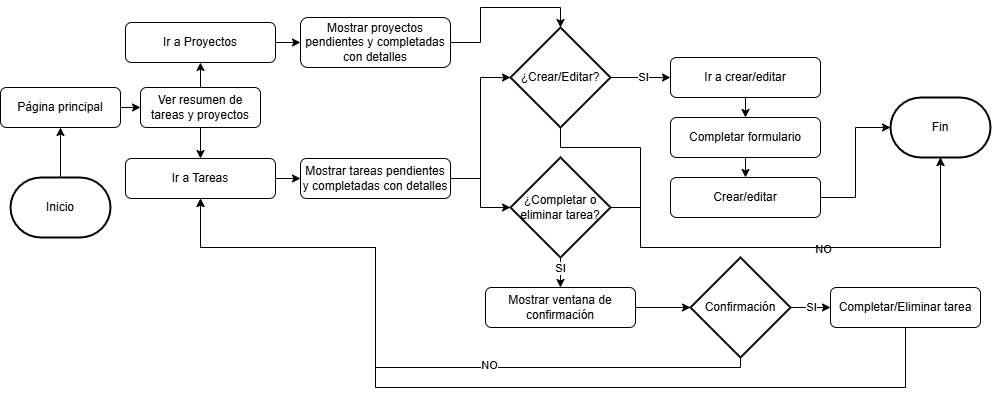

The diagram above was exported from draw.io. Its source (the exported page's mxGraphModel, read from the mxfile embedded in the PNG):
<mxGraphModel dx="880" dy="460" grid="1" gridSize="10" guides="1" tooltips="1" connect="1" arrows="1" fold="1" page="1" pageScale="1" pageWidth="827" pageHeight="1169" math="0" shadow="0">
  <root>
    <mxCell id="WIyWlLk6GJQsqaUBKTNV-0" />
    <mxCell id="WIyWlLk6GJQsqaUBKTNV-1" parent="WIyWlLk6GJQsqaUBKTNV-0" />
    <mxCell id="kq-nA9VFt-uqac_BsXs--75" style="edgeStyle=orthogonalEdgeStyle;rounded=0;orthogonalLoop=1;jettySize=auto;html=1;exitX=0.5;exitY=0;exitDx=0;exitDy=0;exitPerimeter=0;entryX=0.5;entryY=1;entryDx=0;entryDy=0;" parent="WIyWlLk6GJQsqaUBKTNV-1" source="kq-nA9VFt-uqac_BsXs--0" target="kq-nA9VFt-uqac_BsXs--1" edge="1">
      <mxGeometry relative="1" as="geometry" />
    </mxCell>
    <mxCell id="kq-nA9VFt-uqac_BsXs--0" value="Inicio" style="strokeWidth=2;html=1;shape=mxgraph.flowchart.terminator;whiteSpace=wrap;" parent="WIyWlLk6GJQsqaUBKTNV-1" vertex="1">
      <mxGeometry x="240" y="250" width="100" height="60" as="geometry" />
    </mxCell>
    <mxCell id="kq-nA9VFt-uqac_BsXs--5" style="edgeStyle=orthogonalEdgeStyle;rounded=0;orthogonalLoop=1;jettySize=auto;html=1;exitX=1;exitY=0.5;exitDx=0;exitDy=0;entryX=0;entryY=0.5;entryDx=0;entryDy=0;" parent="WIyWlLk6GJQsqaUBKTNV-1" source="kq-nA9VFt-uqac_BsXs--1" target="kq-nA9VFt-uqac_BsXs--4" edge="1">
      <mxGeometry relative="1" as="geometry" />
    </mxCell>
    <mxCell id="kq-nA9VFt-uqac_BsXs--1" value="Página principal" style="rounded=1;whiteSpace=wrap;html=1;fontSize=12;glass=0;strokeWidth=1;shadow=0;" parent="WIyWlLk6GJQsqaUBKTNV-1" vertex="1">
      <mxGeometry x="230" y="160" width="120" height="40" as="geometry" />
    </mxCell>
    <mxCell id="fK7gMd7X_FuJhdZm0fJz-5" style="edgeStyle=orthogonalEdgeStyle;rounded=0;orthogonalLoop=1;jettySize=auto;html=1;exitX=0.5;exitY=0;exitDx=0;exitDy=0;entryX=0.5;entryY=1;entryDx=0;entryDy=0;" edge="1" parent="WIyWlLk6GJQsqaUBKTNV-1" source="kq-nA9VFt-uqac_BsXs--4" target="kq-nA9VFt-uqac_BsXs--21">
      <mxGeometry relative="1" as="geometry" />
    </mxCell>
    <mxCell id="fK7gMd7X_FuJhdZm0fJz-6" style="edgeStyle=orthogonalEdgeStyle;rounded=0;orthogonalLoop=1;jettySize=auto;html=1;exitX=0.5;exitY=1;exitDx=0;exitDy=0;entryX=0.5;entryY=0;entryDx=0;entryDy=0;" edge="1" parent="WIyWlLk6GJQsqaUBKTNV-1" source="kq-nA9VFt-uqac_BsXs--4" target="kq-nA9VFt-uqac_BsXs--10">
      <mxGeometry relative="1" as="geometry" />
    </mxCell>
    <mxCell id="kq-nA9VFt-uqac_BsXs--4" value="Ver resumen de tareas y proyectos" style="rounded=1;whiteSpace=wrap;html=1;fontSize=12;glass=0;strokeWidth=1;shadow=0;" parent="WIyWlLk6GJQsqaUBKTNV-1" vertex="1">
      <mxGeometry x="370" y="160" width="120" height="40" as="geometry" />
    </mxCell>
    <mxCell id="fK7gMd7X_FuJhdZm0fJz-4" style="edgeStyle=orthogonalEdgeStyle;rounded=0;orthogonalLoop=1;jettySize=auto;html=1;exitX=1;exitY=0.5;exitDx=0;exitDy=0;entryX=0;entryY=0.5;entryDx=0;entryDy=0;" edge="1" parent="WIyWlLk6GJQsqaUBKTNV-1" source="kq-nA9VFt-uqac_BsXs--10" target="kq-nA9VFt-uqac_BsXs--16">
      <mxGeometry relative="1" as="geometry" />
    </mxCell>
    <mxCell id="kq-nA9VFt-uqac_BsXs--10" value="Ir a Tareas" style="rounded=1;whiteSpace=wrap;html=1;fontSize=12;glass=0;strokeWidth=1;shadow=0;" parent="WIyWlLk6GJQsqaUBKTNV-1" vertex="1">
      <mxGeometry x="355" y="231" width="150" height="40" as="geometry" />
    </mxCell>
    <mxCell id="kq-nA9VFt-uqac_BsXs--13" value="Mostrar proyectos pendientes y completadas con detalles" style="rounded=1;whiteSpace=wrap;html=1;fontSize=12;glass=0;strokeWidth=1;shadow=0;" parent="WIyWlLk6GJQsqaUBKTNV-1" vertex="1">
      <mxGeometry x="530" y="90" width="150" height="50" as="geometry" />
    </mxCell>
    <mxCell id="kq-nA9VFt-uqac_BsXs--16" value="Mostrar tareas pendientes y completadas con detalles" style="rounded=1;whiteSpace=wrap;html=1;fontSize=12;glass=0;strokeWidth=1;shadow=0;" parent="WIyWlLk6GJQsqaUBKTNV-1" vertex="1">
      <mxGeometry x="530" y="231" width="150" height="40" as="geometry" />
    </mxCell>
    <mxCell id="fK7gMd7X_FuJhdZm0fJz-3" style="edgeStyle=orthogonalEdgeStyle;rounded=0;orthogonalLoop=1;jettySize=auto;html=1;exitX=1;exitY=0.5;exitDx=0;exitDy=0;entryX=0;entryY=0.5;entryDx=0;entryDy=0;" edge="1" parent="WIyWlLk6GJQsqaUBKTNV-1" source="kq-nA9VFt-uqac_BsXs--21" target="kq-nA9VFt-uqac_BsXs--13">
      <mxGeometry relative="1" as="geometry" />
    </mxCell>
    <mxCell id="kq-nA9VFt-uqac_BsXs--21" value="Ir a Proyectos" style="rounded=1;whiteSpace=wrap;html=1;fontSize=12;glass=0;strokeWidth=1;shadow=0;" parent="WIyWlLk6GJQsqaUBKTNV-1" vertex="1">
      <mxGeometry x="355" y="95" width="150" height="40" as="geometry" />
    </mxCell>
    <mxCell id="kq-nA9VFt-uqac_BsXs--45" style="edgeStyle=orthogonalEdgeStyle;rounded=0;orthogonalLoop=1;jettySize=auto;html=1;exitX=1;exitY=0.5;exitDx=0;exitDy=0;exitPerimeter=0;entryX=0;entryY=0.5;entryDx=0;entryDy=0;" parent="WIyWlLk6GJQsqaUBKTNV-1" source="kq-nA9VFt-uqac_BsXs--29" target="kq-nA9VFt-uqac_BsXs--38" edge="1">
      <mxGeometry relative="1" as="geometry" />
    </mxCell>
    <mxCell id="kq-nA9VFt-uqac_BsXs--46" value="SI" style="edgeLabel;html=1;align=center;verticalAlign=middle;resizable=0;points=[];" parent="kq-nA9VFt-uqac_BsXs--45" connectable="0" vertex="1">
      <mxGeometry x="0.0647" y="1" relative="1" as="geometry">
        <mxPoint as="offset" />
      </mxGeometry>
    </mxCell>
    <mxCell id="kq-nA9VFt-uqac_BsXs--29" value="¿Crear/Editar?" style="strokeWidth=2;html=1;shape=mxgraph.flowchart.decision;whiteSpace=wrap;" parent="WIyWlLk6GJQsqaUBKTNV-1" vertex="1">
      <mxGeometry x="740" y="100" width="100" height="100" as="geometry" />
    </mxCell>
    <mxCell id="kq-nA9VFt-uqac_BsXs--30" style="edgeStyle=orthogonalEdgeStyle;rounded=0;orthogonalLoop=1;jettySize=auto;html=1;exitX=1;exitY=0.5;exitDx=0;exitDy=0;entryX=0.5;entryY=0;entryDx=0;entryDy=0;entryPerimeter=0;" parent="WIyWlLk6GJQsqaUBKTNV-1" source="kq-nA9VFt-uqac_BsXs--13" target="kq-nA9VFt-uqac_BsXs--29" edge="1">
      <mxGeometry relative="1" as="geometry" />
    </mxCell>
    <mxCell id="kq-nA9VFt-uqac_BsXs--31" style="edgeStyle=orthogonalEdgeStyle;rounded=0;orthogonalLoop=1;jettySize=auto;html=1;exitX=1;exitY=0.5;exitDx=0;exitDy=0;entryX=0;entryY=0.5;entryDx=0;entryDy=0;entryPerimeter=0;" parent="WIyWlLk6GJQsqaUBKTNV-1" source="kq-nA9VFt-uqac_BsXs--16" target="kq-nA9VFt-uqac_BsXs--29" edge="1">
      <mxGeometry relative="1" as="geometry" />
    </mxCell>
    <mxCell id="kq-nA9VFt-uqac_BsXs--43" style="edgeStyle=orthogonalEdgeStyle;rounded=0;orthogonalLoop=1;jettySize=auto;html=1;exitX=0.5;exitY=1;exitDx=0;exitDy=0;entryX=0.5;entryY=0;entryDx=0;entryDy=0;" parent="WIyWlLk6GJQsqaUBKTNV-1" source="kq-nA9VFt-uqac_BsXs--38" target="kq-nA9VFt-uqac_BsXs--41" edge="1">
      <mxGeometry relative="1" as="geometry" />
    </mxCell>
    <mxCell id="kq-nA9VFt-uqac_BsXs--38" value="Ir a crear/editar" style="rounded=1;whiteSpace=wrap;html=1;fontSize=12;glass=0;strokeWidth=1;shadow=0;" parent="WIyWlLk6GJQsqaUBKTNV-1" vertex="1">
      <mxGeometry x="900" y="130" width="150" height="40" as="geometry" />
    </mxCell>
    <mxCell id="kq-nA9VFt-uqac_BsXs--44" style="edgeStyle=orthogonalEdgeStyle;rounded=0;orthogonalLoop=1;jettySize=auto;html=1;exitX=0.5;exitY=1;exitDx=0;exitDy=0;entryX=0.5;entryY=0;entryDx=0;entryDy=0;" parent="WIyWlLk6GJQsqaUBKTNV-1" source="kq-nA9VFt-uqac_BsXs--41" target="kq-nA9VFt-uqac_BsXs--42" edge="1">
      <mxGeometry relative="1" as="geometry" />
    </mxCell>
    <mxCell id="kq-nA9VFt-uqac_BsXs--41" value="Completar formulario" style="rounded=1;whiteSpace=wrap;html=1;fontSize=12;glass=0;strokeWidth=1;shadow=0;" parent="WIyWlLk6GJQsqaUBKTNV-1" vertex="1">
      <mxGeometry x="900" y="190" width="150" height="40" as="geometry" />
    </mxCell>
    <mxCell id="kq-nA9VFt-uqac_BsXs--42" value="Crear/editar" style="rounded=1;whiteSpace=wrap;html=1;fontSize=12;glass=0;strokeWidth=1;shadow=0;" parent="WIyWlLk6GJQsqaUBKTNV-1" vertex="1">
      <mxGeometry x="900" y="250" width="150" height="40" as="geometry" />
    </mxCell>
    <mxCell id="kq-nA9VFt-uqac_BsXs--55" style="edgeStyle=orthogonalEdgeStyle;rounded=0;orthogonalLoop=1;jettySize=auto;html=1;exitX=0.5;exitY=1;exitDx=0;exitDy=0;exitPerimeter=0;entryX=0.5;entryY=0;entryDx=0;entryDy=0;" parent="WIyWlLk6GJQsqaUBKTNV-1" source="kq-nA9VFt-uqac_BsXs--49" target="kq-nA9VFt-uqac_BsXs--52" edge="1">
      <mxGeometry relative="1" as="geometry" />
    </mxCell>
    <mxCell id="kq-nA9VFt-uqac_BsXs--68" value="SI" style="edgeLabel;html=1;align=center;verticalAlign=middle;resizable=0;points=[];" parent="kq-nA9VFt-uqac_BsXs--55" connectable="0" vertex="1">
      <mxGeometry x="-0.3333" y="-1" relative="1" as="geometry">
        <mxPoint as="offset" />
      </mxGeometry>
    </mxCell>
    <mxCell id="kq-nA9VFt-uqac_BsXs--49" value="¿Completar o eliminar tarea?" style="strokeWidth=2;html=1;shape=mxgraph.flowchart.decision;whiteSpace=wrap;" parent="WIyWlLk6GJQsqaUBKTNV-1" vertex="1">
      <mxGeometry x="740" y="230" width="100" height="100" as="geometry" />
    </mxCell>
    <mxCell id="kq-nA9VFt-uqac_BsXs--50" style="edgeStyle=orthogonalEdgeStyle;rounded=0;orthogonalLoop=1;jettySize=auto;html=1;exitX=1;exitY=0.5;exitDx=0;exitDy=0;entryX=0;entryY=0.5;entryDx=0;entryDy=0;entryPerimeter=0;" parent="WIyWlLk6GJQsqaUBKTNV-1" source="kq-nA9VFt-uqac_BsXs--16" target="kq-nA9VFt-uqac_BsXs--49" edge="1">
      <mxGeometry relative="1" as="geometry" />
    </mxCell>
    <mxCell id="kq-nA9VFt-uqac_BsXs--51" value="Fin" style="strokeWidth=2;html=1;shape=mxgraph.flowchart.terminator;whiteSpace=wrap;" parent="WIyWlLk6GJQsqaUBKTNV-1" vertex="1">
      <mxGeometry x="1120" y="170" width="100" height="60" as="geometry" />
    </mxCell>
    <mxCell id="kq-nA9VFt-uqac_BsXs--52" value="Mostrar ventana de confirmación" style="rounded=1;whiteSpace=wrap;html=1;fontSize=12;glass=0;strokeWidth=1;shadow=0;" parent="WIyWlLk6GJQsqaUBKTNV-1" vertex="1">
      <mxGeometry x="715" y="360" width="150" height="40" as="geometry" />
    </mxCell>
    <mxCell id="kq-nA9VFt-uqac_BsXs--57" style="edgeStyle=orthogonalEdgeStyle;rounded=0;orthogonalLoop=1;jettySize=auto;html=1;exitX=0.5;exitY=1;exitDx=0;exitDy=0;exitPerimeter=0;entryX=0.5;entryY=1;entryDx=0;entryDy=0;" parent="WIyWlLk6GJQsqaUBKTNV-1" source="kq-nA9VFt-uqac_BsXs--54" target="kq-nA9VFt-uqac_BsXs--10" edge="1">
      <mxGeometry relative="1" as="geometry">
        <Array as="points">
          <mxPoint x="970" y="440" />
          <mxPoint x="605" y="440" />
          <mxPoint x="605" y="320" />
          <mxPoint x="430" y="320" />
        </Array>
      </mxGeometry>
    </mxCell>
    <mxCell id="kq-nA9VFt-uqac_BsXs--58" value="NO" style="edgeLabel;html=1;align=center;verticalAlign=middle;resizable=0;points=[];" parent="kq-nA9VFt-uqac_BsXs--57" connectable="0" vertex="1">
      <mxGeometry x="-0.2703" y="-3" relative="1" as="geometry">
        <mxPoint as="offset" />
      </mxGeometry>
    </mxCell>
    <mxCell id="kq-nA9VFt-uqac_BsXs--61" style="edgeStyle=orthogonalEdgeStyle;rounded=0;orthogonalLoop=1;jettySize=auto;html=1;exitX=1;exitY=0.5;exitDx=0;exitDy=0;exitPerimeter=0;entryX=0;entryY=0.5;entryDx=0;entryDy=0;" parent="WIyWlLk6GJQsqaUBKTNV-1" source="kq-nA9VFt-uqac_BsXs--54" target="kq-nA9VFt-uqac_BsXs--60" edge="1">
      <mxGeometry relative="1" as="geometry" />
    </mxCell>
    <mxCell id="kq-nA9VFt-uqac_BsXs--62" value="SI" style="edgeLabel;html=1;align=center;verticalAlign=middle;resizable=0;points=[];" parent="kq-nA9VFt-uqac_BsXs--61" connectable="0" vertex="1">
      <mxGeometry y="1" relative="1" as="geometry">
        <mxPoint as="offset" />
      </mxGeometry>
    </mxCell>
    <mxCell id="kq-nA9VFt-uqac_BsXs--54" value="Confirmación" style="strokeWidth=2;html=1;shape=mxgraph.flowchart.decision;whiteSpace=wrap;" parent="WIyWlLk6GJQsqaUBKTNV-1" vertex="1">
      <mxGeometry x="920" y="330" width="100" height="100" as="geometry" />
    </mxCell>
    <mxCell id="kq-nA9VFt-uqac_BsXs--56" style="edgeStyle=orthogonalEdgeStyle;rounded=0;orthogonalLoop=1;jettySize=auto;html=1;exitX=1;exitY=0.5;exitDx=0;exitDy=0;entryX=0;entryY=0.5;entryDx=0;entryDy=0;entryPerimeter=0;" parent="WIyWlLk6GJQsqaUBKTNV-1" source="kq-nA9VFt-uqac_BsXs--52" target="kq-nA9VFt-uqac_BsXs--54" edge="1">
      <mxGeometry relative="1" as="geometry" />
    </mxCell>
    <mxCell id="kq-nA9VFt-uqac_BsXs--63" style="edgeStyle=orthogonalEdgeStyle;rounded=0;orthogonalLoop=1;jettySize=auto;html=1;exitX=0.5;exitY=1;exitDx=0;exitDy=0;entryX=0.5;entryY=1;entryDx=0;entryDy=0;" parent="WIyWlLk6GJQsqaUBKTNV-1" source="kq-nA9VFt-uqac_BsXs--60" target="kq-nA9VFt-uqac_BsXs--10" edge="1">
      <mxGeometry relative="1" as="geometry">
        <Array as="points">
          <mxPoint x="1135" y="460" />
          <mxPoint x="605" y="460" />
          <mxPoint x="605" y="320" />
          <mxPoint x="430" y="320" />
        </Array>
      </mxGeometry>
    </mxCell>
    <mxCell id="kq-nA9VFt-uqac_BsXs--60" value="Completar/Eliminar tarea" style="rounded=1;whiteSpace=wrap;html=1;fontSize=12;glass=0;strokeWidth=1;shadow=0;" parent="WIyWlLk6GJQsqaUBKTNV-1" vertex="1">
      <mxGeometry x="1060" y="360" width="150" height="40" as="geometry" />
    </mxCell>
    <mxCell id="kq-nA9VFt-uqac_BsXs--69" style="edgeStyle=orthogonalEdgeStyle;rounded=0;orthogonalLoop=1;jettySize=auto;html=1;exitX=1;exitY=0.5;exitDx=0;exitDy=0;exitPerimeter=0;entryX=0.5;entryY=1;entryDx=0;entryDy=0;entryPerimeter=0;" parent="WIyWlLk6GJQsqaUBKTNV-1" source="kq-nA9VFt-uqac_BsXs--49" target="kq-nA9VFt-uqac_BsXs--51" edge="1">
      <mxGeometry relative="1" as="geometry">
        <mxPoint x="1178" y="300" as="targetPoint" />
        <Array as="points">
          <mxPoint x="870" y="280" />
          <mxPoint x="870" y="320" />
          <mxPoint x="1170" y="320" />
        </Array>
      </mxGeometry>
    </mxCell>
    <mxCell id="kq-nA9VFt-uqac_BsXs--70" value="NO" style="edgeLabel;html=1;align=center;verticalAlign=middle;resizable=0;points=[];" parent="kq-nA9VFt-uqac_BsXs--69" connectable="0" vertex="1">
      <mxGeometry x="0.094" y="-1" relative="1" as="geometry">
        <mxPoint as="offset" />
      </mxGeometry>
    </mxCell>
    <mxCell id="kq-nA9VFt-uqac_BsXs--73" style="edgeStyle=orthogonalEdgeStyle;rounded=0;orthogonalLoop=1;jettySize=auto;html=1;exitX=0.5;exitY=1;exitDx=0;exitDy=0;exitPerimeter=0;entryX=0.5;entryY=1;entryDx=0;entryDy=0;entryPerimeter=0;" parent="WIyWlLk6GJQsqaUBKTNV-1" source="kq-nA9VFt-uqac_BsXs--29" target="kq-nA9VFt-uqac_BsXs--51" edge="1">
      <mxGeometry relative="1" as="geometry">
        <Array as="points">
          <mxPoint x="790" y="220" />
          <mxPoint x="870" y="220" />
          <mxPoint x="870" y="320" />
          <mxPoint x="1170" y="320" />
        </Array>
      </mxGeometry>
    </mxCell>
    <mxCell id="fK7gMd7X_FuJhdZm0fJz-7" style="edgeStyle=orthogonalEdgeStyle;rounded=0;orthogonalLoop=1;jettySize=auto;html=1;exitX=1;exitY=0.5;exitDx=0;exitDy=0;entryX=0;entryY=0.5;entryDx=0;entryDy=0;entryPerimeter=0;" edge="1" parent="WIyWlLk6GJQsqaUBKTNV-1" source="kq-nA9VFt-uqac_BsXs--42" target="kq-nA9VFt-uqac_BsXs--51">
      <mxGeometry relative="1" as="geometry" />
    </mxCell>
  </root>
</mxGraphModel>